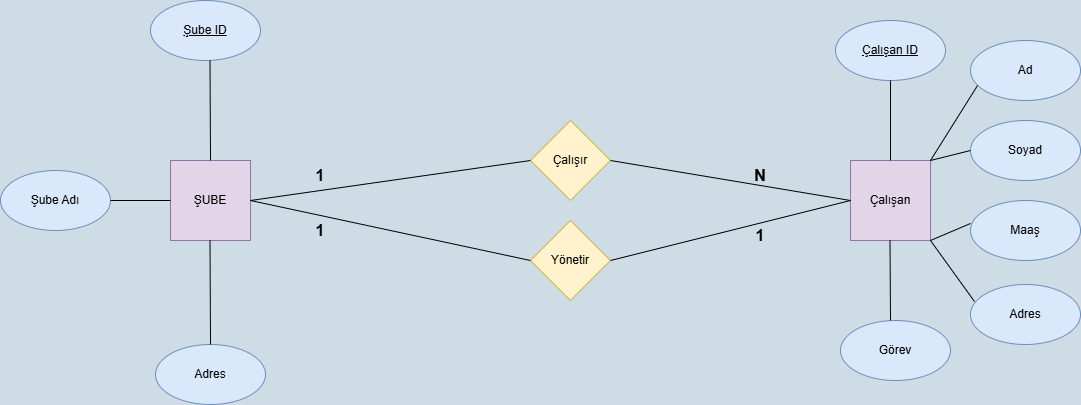

The diagram above was exported from draw.io. Its source (the exported page's mxGraphModel, read from the mxfile embedded in the PNG):
<mxGraphModel dx="1330" dy="545" grid="0" gridSize="10" guides="1" tooltips="1" connect="1" arrows="1" fold="1" page="1" pageScale="1" pageWidth="1169" pageHeight="827" background="light-dark(#cddce5, #121212)" math="0" shadow="0">
  <root>
    <mxCell id="0" />
    <mxCell id="1" parent="0" />
    <mxCell id="JSyWzw8VvLRHAThkl1nA-2" parent="1" style="whiteSpace=wrap;html=1;aspect=fixed;fillColor=#e1d5e7;strokeColor=#9673a6;" value="ŞUBE" vertex="1">
      <mxGeometry height="80" width="80" x="200" y="200" as="geometry" />
    </mxCell>
    <mxCell id="JSyWzw8VvLRHAThkl1nA-3" parent="1" style="whiteSpace=wrap;html=1;aspect=fixed;fillColor=#e1d5e7;strokeColor=#9673a6;" value="Çalışan" vertex="1">
      <mxGeometry height="80" width="80" x="880" y="200" as="geometry" />
    </mxCell>
    <mxCell id="JSyWzw8VvLRHAThkl1nA-4" parent="1" style="ellipse;whiteSpace=wrap;html=1;fillColor=#dae8fc;strokeColor=#6c8ebf;" value="&lt;u&gt;Şube ID&lt;/u&gt;" vertex="1">
      <mxGeometry height="60" width="110" x="180" y="40" as="geometry" />
    </mxCell>
    <mxCell id="JSyWzw8VvLRHAThkl1nA-5" parent="1" style="ellipse;whiteSpace=wrap;html=1;fillColor=#dae8fc;strokeColor=#6c8ebf;" value="Adres" vertex="1">
      <mxGeometry height="60" width="110" x="185" y="384" as="geometry" />
    </mxCell>
    <mxCell id="JSyWzw8VvLRHAThkl1nA-6" parent="1" style="ellipse;whiteSpace=wrap;html=1;fillColor=#dae8fc;strokeColor=#6c8ebf;" value="Şube Adı" vertex="1">
      <mxGeometry height="60" width="110" x="30" y="210" as="geometry" />
    </mxCell>
    <mxCell id="JSyWzw8VvLRHAThkl1nA-8" parent="1" style="ellipse;whiteSpace=wrap;html=1;fillColor=#dae8fc;strokeColor=#6c8ebf;" value="&lt;u&gt;Çalışan ID&lt;/u&gt;" vertex="1">
      <mxGeometry height="60" width="110" x="865" y="60" as="geometry" />
    </mxCell>
    <mxCell id="JSyWzw8VvLRHAThkl1nA-9" parent="1" style="ellipse;whiteSpace=wrap;html=1;fillColor=#dae8fc;strokeColor=#6c8ebf;" value="Ad" vertex="1">
      <mxGeometry height="60" width="110" x="1000" y="80" as="geometry" />
    </mxCell>
    <mxCell id="JSyWzw8VvLRHAThkl1nA-10" parent="1" style="ellipse;whiteSpace=wrap;html=1;fillColor=#dae8fc;strokeColor=#6c8ebf;" value="Soyad" vertex="1">
      <mxGeometry height="60" width="110" x="1000" y="160" as="geometry" />
    </mxCell>
    <mxCell id="JSyWzw8VvLRHAThkl1nA-11" parent="1" style="ellipse;whiteSpace=wrap;html=1;fillColor=#dae8fc;strokeColor=#6c8ebf;" value="Görev" vertex="1">
      <mxGeometry height="60" width="110" x="870" y="360" as="geometry" />
    </mxCell>
    <mxCell id="JSyWzw8VvLRHAThkl1nA-12" parent="1" style="ellipse;whiteSpace=wrap;html=1;fillColor=#dae8fc;strokeColor=#6c8ebf;fontStyle=0" value="Adres" vertex="1">
      <mxGeometry height="60" width="110" x="1000" y="324" as="geometry" />
    </mxCell>
    <mxCell id="JSyWzw8VvLRHAThkl1nA-13" parent="1" style="ellipse;whiteSpace=wrap;html=1;fillColor=#dae8fc;strokeColor=#6c8ebf;" value="Maaş" vertex="1">
      <mxGeometry height="60" width="110" x="1000" y="240" as="geometry" />
    </mxCell>
    <mxCell id="JSyWzw8VvLRHAThkl1nA-14" edge="1" parent="1" source="JSyWzw8VvLRHAThkl1nA-3" style="endArrow=none;html=1;rounded=0;exitX=0.5;exitY=0;exitDx=0;exitDy=0;" value="">
      <mxGeometry height="50" relative="1" width="50" as="geometry">
        <mxPoint x="870" y="170" as="sourcePoint" />
        <mxPoint x="920" y="120" as="targetPoint" />
      </mxGeometry>
    </mxCell>
    <mxCell id="JSyWzw8VvLRHAThkl1nA-15" edge="1" parent="1" source="JSyWzw8VvLRHAThkl1nA-3" style="endArrow=none;html=1;rounded=0;exitX=1;exitY=0;exitDx=0;exitDy=0;entryX=0.064;entryY=0.75;entryDx=0;entryDy=0;entryPerimeter=0;" target="JSyWzw8VvLRHAThkl1nA-9" value="">
      <mxGeometry height="50" relative="1" width="50" as="geometry">
        <mxPoint x="960" y="170" as="sourcePoint" />
        <mxPoint x="1010" y="120" as="targetPoint" />
      </mxGeometry>
    </mxCell>
    <mxCell id="JSyWzw8VvLRHAThkl1nA-16" edge="1" parent="1" source="JSyWzw8VvLRHAThkl1nA-3" style="endArrow=none;html=1;rounded=0;exitX=1;exitY=0;exitDx=0;exitDy=0;" value="">
      <mxGeometry height="50" relative="1" width="50" as="geometry">
        <mxPoint x="950" y="240" as="sourcePoint" />
        <mxPoint x="1000" y="190" as="targetPoint" />
      </mxGeometry>
    </mxCell>
    <mxCell id="JSyWzw8VvLRHAThkl1nA-17" edge="1" parent="1" source="JSyWzw8VvLRHAThkl1nA-3" style="endArrow=none;html=1;rounded=0;exitX=1;exitY=1;exitDx=0;exitDy=0;entryX=0;entryY=0.383;entryDx=0;entryDy=0;entryPerimeter=0;" target="JSyWzw8VvLRHAThkl1nA-13" value="">
      <mxGeometry height="50" relative="1" width="50" as="geometry">
        <mxPoint x="950" y="310" as="sourcePoint" />
        <mxPoint x="1000" y="260" as="targetPoint" />
      </mxGeometry>
    </mxCell>
    <mxCell id="JSyWzw8VvLRHAThkl1nA-18" edge="1" parent="1" source="JSyWzw8VvLRHAThkl1nA-12" style="endArrow=none;html=1;rounded=0;exitX=0.036;exitY=0.283;exitDx=0;exitDy=0;exitPerimeter=0;" value="">
      <mxGeometry height="50" relative="1" width="50" as="geometry">
        <mxPoint x="990" y="340" as="sourcePoint" />
        <mxPoint x="960" y="280" as="targetPoint" />
      </mxGeometry>
    </mxCell>
    <mxCell id="JSyWzw8VvLRHAThkl1nA-19" edge="1" parent="1" style="endArrow=none;html=1;rounded=0;" value="">
      <mxGeometry height="50" relative="1" width="50" as="geometry">
        <mxPoint x="920" y="360" as="sourcePoint" />
        <mxPoint x="919.5" y="280" as="targetPoint" />
      </mxGeometry>
    </mxCell>
    <mxCell id="JSyWzw8VvLRHAThkl1nA-20" edge="1" parent="1" source="JSyWzw8VvLRHAThkl1nA-2" style="endArrow=none;html=1;rounded=0;exitX=0.5;exitY=0;exitDx=0;exitDy=0;" value="">
      <mxGeometry height="50" relative="1" width="50" as="geometry">
        <mxPoint x="239.5" y="170" as="sourcePoint" />
        <mxPoint x="239.5" y="100" as="targetPoint" />
      </mxGeometry>
    </mxCell>
    <mxCell id="JSyWzw8VvLRHAThkl1nA-21" edge="1" parent="1" source="JSyWzw8VvLRHAThkl1nA-2" style="endArrow=none;html=1;rounded=0;exitX=0;exitY=0.5;exitDx=0;exitDy=0;" value="">
      <mxGeometry height="50" relative="1" width="50" as="geometry">
        <mxPoint x="160" y="305" as="sourcePoint" />
        <mxPoint x="140" y="240" as="targetPoint" />
      </mxGeometry>
    </mxCell>
    <mxCell id="JSyWzw8VvLRHAThkl1nA-22" edge="1" parent="1" source="JSyWzw8VvLRHAThkl1nA-5" style="endArrow=none;html=1;rounded=0;exitX=0.5;exitY=0;exitDx=0;exitDy=0;" value="">
      <mxGeometry height="50" relative="1" width="50" as="geometry">
        <mxPoint x="239.5" y="370" as="sourcePoint" />
        <mxPoint x="239.5" y="280" as="targetPoint" />
      </mxGeometry>
    </mxCell>
    <mxCell id="JSyWzw8VvLRHAThkl1nA-23" parent="1" style="rhombus;whiteSpace=wrap;html=1;fillColor=#fff2cc;strokeColor=#d6b656;" value="Çalışır" vertex="1">
      <mxGeometry height="80" width="80" x="560" y="160" as="geometry" />
    </mxCell>
    <mxCell id="JSyWzw8VvLRHAThkl1nA-24" parent="1" style="rhombus;whiteSpace=wrap;html=1;fillColor=#fff2cc;strokeColor=#d6b656;" value="Yönetir" vertex="1">
      <mxGeometry height="80" width="80" x="560" y="260" as="geometry" />
    </mxCell>
    <mxCell id="JSyWzw8VvLRHAThkl1nA-25" edge="1" parent="1" source="JSyWzw8VvLRHAThkl1nA-2" style="endArrow=none;html=1;rounded=0;exitX=1;exitY=0.5;exitDx=0;exitDy=0;" value="">
      <mxGeometry height="50" relative="1" width="50" as="geometry">
        <mxPoint x="510" y="250" as="sourcePoint" />
        <mxPoint x="560" y="200" as="targetPoint" />
      </mxGeometry>
    </mxCell>
    <mxCell id="JSyWzw8VvLRHAThkl1nA-26" edge="1" parent="1" source="JSyWzw8VvLRHAThkl1nA-2" style="endArrow=none;html=1;rounded=0;exitX=1;exitY=0.5;exitDx=0;exitDy=0;" value="">
      <mxGeometry height="50" relative="1" width="50" as="geometry">
        <mxPoint x="510" y="350" as="sourcePoint" />
        <mxPoint x="560" y="300" as="targetPoint" />
      </mxGeometry>
    </mxCell>
    <mxCell id="JSyWzw8VvLRHAThkl1nA-27" edge="1" parent="1" style="endArrow=none;html=1;rounded=0;entryX=0;entryY=0.5;entryDx=0;entryDy=0;" target="JSyWzw8VvLRHAThkl1nA-3" value="">
      <mxGeometry height="50" relative="1" width="50" as="geometry">
        <mxPoint x="640" y="300" as="sourcePoint" />
        <mxPoint x="690" y="250" as="targetPoint" />
      </mxGeometry>
    </mxCell>
    <mxCell id="JSyWzw8VvLRHAThkl1nA-28" edge="1" parent="1" style="endArrow=none;html=1;rounded=0;entryX=0;entryY=0.5;entryDx=0;entryDy=0;" target="JSyWzw8VvLRHAThkl1nA-3" value="">
      <mxGeometry height="50" relative="1" width="50" as="geometry">
        <mxPoint x="640" y="200" as="sourcePoint" />
        <mxPoint x="690" y="150" as="targetPoint" />
      </mxGeometry>
    </mxCell>
    <mxCell id="JSyWzw8VvLRHAThkl1nA-29" parent="1" style="text;html=1;whiteSpace=wrap;strokeColor=none;fillColor=none;align=center;verticalAlign=middle;rounded=0;" value="&lt;font style=&quot;font-size: 16px;&quot;&gt;&lt;b&gt;1&lt;/b&gt;&lt;/font&gt;" vertex="1">
      <mxGeometry height="30" width="60" x="320" y="200" as="geometry" />
    </mxCell>
    <mxCell id="JSyWzw8VvLRHAThkl1nA-30" parent="1" style="text;html=1;whiteSpace=wrap;strokeColor=none;fillColor=none;align=center;verticalAlign=middle;rounded=0;" value="&lt;font style=&quot;font-size: 16px;&quot;&gt;&lt;b&gt;N&lt;/b&gt;&lt;/font&gt;" vertex="1">
      <mxGeometry height="30" width="60" x="760" y="200" as="geometry" />
    </mxCell>
    <mxCell id="JSyWzw8VvLRHAThkl1nA-31" parent="1" style="text;html=1;whiteSpace=wrap;strokeColor=none;fillColor=none;align=center;verticalAlign=middle;rounded=0;" value="&lt;font style=&quot;font-size: 16px;&quot;&gt;&lt;b&gt;1&lt;/b&gt;&lt;/font&gt;" vertex="1">
      <mxGeometry height="30" width="60" x="320" y="255" as="geometry" />
    </mxCell>
    <mxCell id="JSyWzw8VvLRHAThkl1nA-32" parent="1" style="text;html=1;whiteSpace=wrap;strokeColor=none;fillColor=none;align=center;verticalAlign=middle;rounded=0;" value="&lt;font style=&quot;font-size: 16px;&quot;&gt;&lt;b&gt;1&lt;/b&gt;&lt;/font&gt;" vertex="1">
      <mxGeometry height="30" width="60" x="760" y="260" as="geometry" />
    </mxCell>
  </root>
</mxGraphModel>